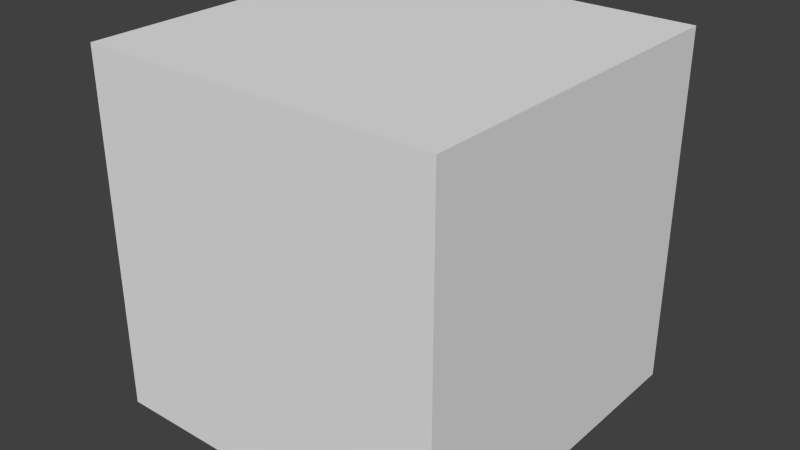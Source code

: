 # Source: multi-anim-test.blend  (saved by Blender 2.71.0; exported with 4.5.12 LTS)
import bpy
from mathutils import Matrix  # noqa: F401  (used for matrix-valued properties, if any)

bpy.ops.wm.read_factory_settings(use_empty=True)
scene = bpy.context.scene
scene.name = 'Scene'

# ---- collections
col_collection_1 = bpy.data.collections.new('Collection 1'); scene.collection.children.link(col_collection_1)

# ---- materials (node trees are filled in below, after node groups)
mat_material = bpy.data.materials.new('Material')
mat_material.alpha_threshold = 0.0
mat_material.use_transparent_shadow = False
mat_material.roughness = 0.5
mat_material.line_color = (0.0, 0.0, 0.0, 1.0)

# ---- material node trees

# ---- world
world_world = bpy.data.worlds.new('World'); scene.world = world_world
world_world.color = (0.05088, 0.05088, 0.05088)
world_world.use_sun_shadow = False
world_world.sun_shadow_jitter_overblur = 0.0
world_world.cycles.sampling_method = 'MANUAL'
world_world.cycles.sample_map_resolution = 256

# ---- meshes
me_cube = bpy.data.meshes.new('Cube')
me_cube.from_pydata([(1.0, 1.0, -1.0), (1.0, -1.0, -1.0), (-1.0, -1.0, -1.0), (-1.0, 1.0, -1.0), (1.0, 1.0, 1.0), (1.0, -1.0, 1.0), (-1.0, -1.0, 1.0), (-1.0, 1.0, 1.0)], [], [(0, 1, 2, 3), (4, 7, 6, 5), (0, 4, 5, 1), (1, 5, 6, 2), (2, 6, 7, 3), (4, 0, 3, 7)])
me_cube.materials.append(mat_material)
me_cube.use_remesh_preserve_volume = False
me_cube.use_remesh_preserve_attributes = False
me_cube.use_mirror_vertex_groups = False
me_cube.update()
me_cube_001 = bpy.data.meshes.new('Cube.001')
me_cube_001.from_pydata([(-1.0, -1.0, -1.0), (-1.0, 1.0, -1.0), (1.0, 1.0, -1.0), (1.0, -1.0, -1.0), (-1.0, -1.0, 1.0), (-1.0, 1.0, 1.0), (1.0, 1.0, 1.0), (1.0, -1.0, 1.0)], [], [(4, 5, 1, 0), (5, 6, 2, 1), (6, 7, 3, 2), (7, 4, 0, 3), (0, 1, 2, 3), (7, 6, 5, 4)])
me_cube_001.use_remesh_preserve_volume = False
me_cube_001.use_remesh_preserve_attributes = False
me_cube_001.use_mirror_vertex_groups = False
me_cube_001.update()

# ---- objects
ob_test = bpy.data.objects.new('test', me_cube)
ob_test_door = bpy.data.objects.new('test-door', me_cube_001)

# ---- transforms, parenting, visibility, modifiers, constraints
ob_test.location = (0.0, 0.0, 0.0)
ob_test.lock_rotations_4d = False
ob_test.empty_display_type = 'ARROWS'
ob_test.lineart.crease_threshold = 0.0
ob_test_door.parent = ob_test
ob_test_door.location = (0.0, 0.0, 0.9302)
ob_test_door.scale = (0.99, 0.99, 0.04816)
ob_test_door.lineart.crease_threshold = 0.0

# ---- collection membership
col_collection_1.objects.link(ob_test)
col_collection_1.objects.link(ob_test_door)

# ---- scene / render settings (as saved in the file)
scene.frame_start = 1; scene.frame_end = 220; scene.frame_set(0)
scene.render.engine = 'BLENDER_EEVEE_NEXT'
scene.render.resolution_percentage = 50
scene.render.dither_intensity = 0.0
scene.cycles.use_denoising = False
scene.cycles.samples = 10
scene.cycles.sampling_pattern = 'TABULATED_SOBOL'
scene.cycles.light_sampling_threshold = 0.0
scene.cycles.use_adaptive_sampling = False
scene.cycles.use_light_tree = False
scene.cycles.blur_glossy = 0.0
scene.cycles.volume_bounces = 1
scene.cycles.pixel_filter_type = 'GAUSSIAN'
scene.cycles.sample_clamp_indirect = 0.0
scene.view_settings.view_transform = 'Standard'
bpy.context.view_layer.update()

# ---- added for rendering (the .blend has no active camera and no usable light): camera, sun
cam_auto = bpy.data.cameras.new('AutoCamera')
cam_auto.lens = 50.0
cam_auto.sensor_width = 36.0
cam_auto.clip_end = 1000.0
ob_auto_camera = bpy.data.objects.new('AutoCamera', cam_auto)
scene.collection.objects.link(ob_auto_camera)
ob_auto_camera.location = (3.20507, -3.84609, 2.56406)
ob_auto_camera.rotation_euler = (1.09748, -7.21219e-08, 0.694738)
scene.camera = ob_auto_camera
light_auto_sun = bpy.data.lights.new('AutoSun', 'SUN')
light_auto_sun.energy = 3.0
light_auto_sun.angle = 0.0523599
ob_auto_sun = bpy.data.objects.new('AutoSun', light_auto_sun)
scene.collection.objects.link(ob_auto_sun)
ob_auto_sun.rotation_euler = (0.872665, 0.174533, 0.523599)
bpy.context.view_layer.update()
